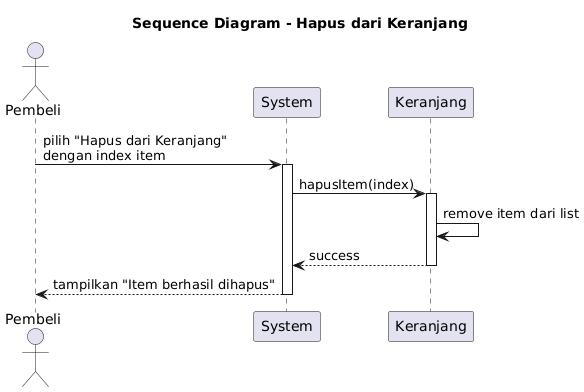

The diagram above was rendered by PlantUML. Its source (embedded in the PNG):
@startuml
title Sequence Diagram - Hapus dari Keranjang

actor Pembeli
participant "System" as System
participant "Keranjang" as Keranjang

Pembeli -> System : pilih "Hapus dari Keranjang"\ndengan index item
activate System

System -> Keranjang : hapusItem(index)
activate Keranjang

Keranjang -> Keranjang : remove item dari list
Keranjang --> System : success
deactivate Keranjang

System --> Pembeli : tampilkan "Item berhasil dihapus"
deactivate System
@enduml